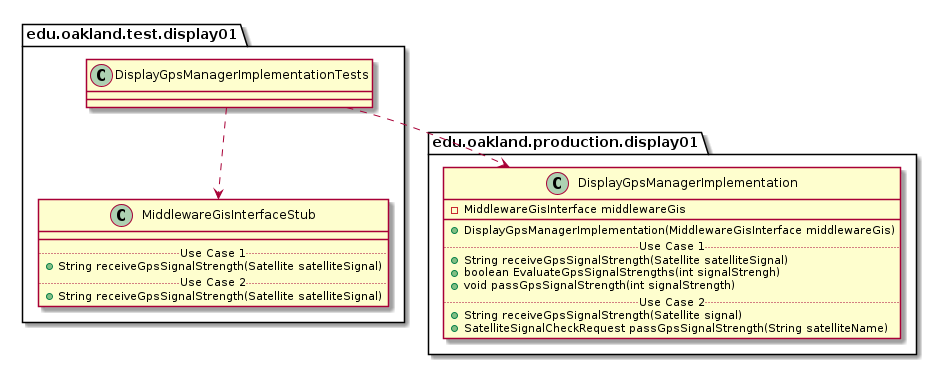

The diagram above was rendered by PlantUML. Its source (embedded in the PNG):
@startuml DisplayGpsManagerImplementationTests_DirectDependencies


package edu.oakland.test.display01 {
    class DisplayGpsManagerImplementationTests {

    }
}



package edu.oakland.test.display01 {
    class MiddlewareGisInterfaceStub {
        __
        .. Use Case 1 ..
        + String receiveGpsSignalStrength(Satellite satelliteSignal)
        .. Use Case 2 ..
        + String receiveGpsSignalStrength(Satellite satelliteSignal)
    }
}

DisplayGpsManagerImplementationTests ..> MiddlewareGisInterfaceStub


package edu.oakland.production.display01 {
  class DisplayGpsManagerImplementation {
    - MiddlewareGisInterface middlewareGis
   __
    + DisplayGpsManagerImplementation(MiddlewareGisInterface middlewareGis)
    .. Use Case 1 ..
    + String receiveGpsSignalStrength(Satellite satelliteSignal)
    + boolean EvaluateGpsSignalStrengths(int signalStrengh)
    + void passGpsSignalStrength(int signalStrength)
    .. Use Case 2 ..
    + String receiveGpsSignalStrength(Satellite signal)
    + SatelliteSignalCheckRequest passGpsSignalStrength(String satelliteName)
    }
}

DisplayGpsManagerImplementationTests ..> DisplayGpsManagerImplementation



@enduml